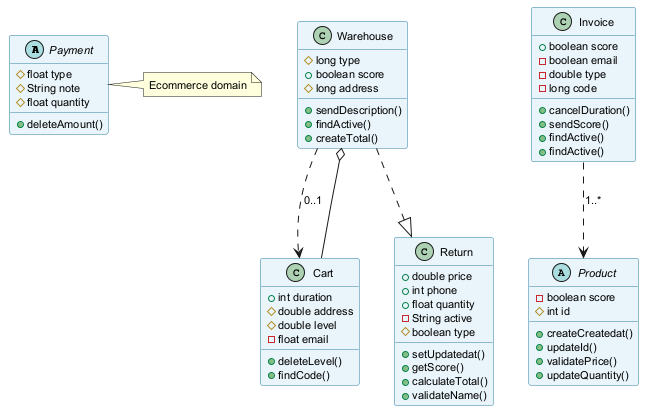

The diagram above was rendered by PlantUML. Its source (embedded in the PNG):
@startuml
skinparam backgroundColor #FFFFFF
skinparam classBackgroundColor #E8F4FA
skinparam classBorderColor #2C7DA0
skinparam defaultFontSize 11
abstract class Payment {
  #float type
  #String note
  #float quantity
  +deleteAmount()
}
class Return {
  +double price
  +int phone
  +float quantity
  -String active
  #boolean type
  +setUpdatedat()
  +getScore()
  +calculateTotal()
  +validateName()
}
class Invoice {
  +boolean score
  -boolean email
  -double type
  -long code
  +cancelDuration()
  +sendScore()
  +findActive()
  +findActive()
}
class Cart {
  +int duration
  #double address
  #double level
  -float email
  +deleteLevel()
  +findCode()
}
class Warehouse {
  #long type
  +boolean score
  #long address
  +sendDescription()
  +findActive()
  +createTotal()
}
abstract class Product {
  -boolean score
  #int id
  +createCreatedat()
  +updateId()
  +validatePrice()
  +updateQuantity()
}
Warehouse ..|> Return
Invoice ..> Product : "1..*"
Cart --o Warehouse
Warehouse ..> Cart : "0..1"
note right of Payment : Ecommerce domain
@enduml